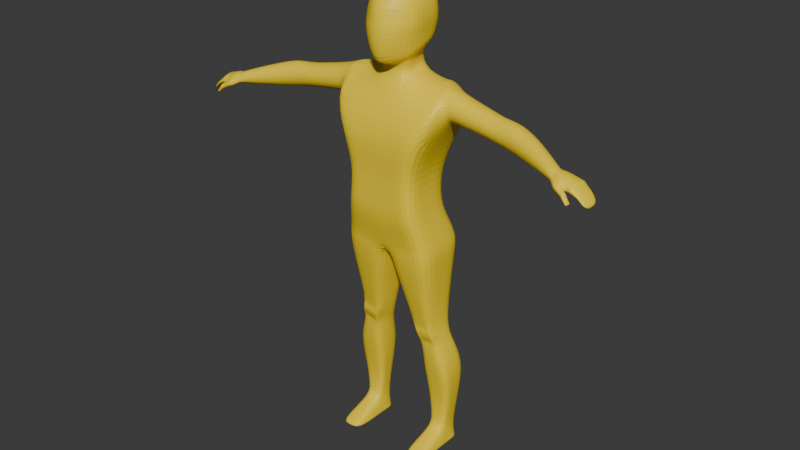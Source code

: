# Source: MainChar.blend  (saved by Blender 4.0.36; exported with 4.5.12 LTS)
import bpy
from mathutils import Matrix  # noqa: F401  (used for matrix-valued properties, if any)

bpy.ops.wm.read_factory_settings(use_empty=True)
scene = bpy.context.scene
scene.name = 'Scene'

# ---- collections
col_collection = bpy.data.collections.new('Collection'); scene.collection.children.link(col_collection)

# ---- materials (node trees are filled in below, after node groups)
mat_material = bpy.data.materials.new('Material')
mat_material.use_transparent_shadow = False

# ---- material node trees
mat_material.use_nodes = True; mat_material.node_tree.nodes.clear()
_N = mat_material.node_tree.nodes; _L = mat_material.node_tree.links
n0 = _N.new('ShaderNodeBsdfPrincipled'); n0.name = 'Principled BSDF'; n0.location = (10, 300)
n0.inputs[0].default_value = (1.0, 0.7304, 0.01521, 1.0)
n0.inputs[3].default_value = 1.45
n1 = _N.new('ShaderNodeOutputMaterial'); n1.name = 'Material Output'; n1.location = (300, 300)
_L.new(n0.outputs[0], n1.inputs[0])
n1.is_active_output = True

# ---- world
world_world = bpy.data.worlds.new('World'); scene.world = world_world
world_world.use_nodes = True; world_world.node_tree.nodes.clear()
_N = world_world.node_tree.nodes; _L = world_world.node_tree.links
n0 = _N.new('ShaderNodeOutputWorld'); n0.name = 'World Output'; n0.location = (300, 300)
n1 = _N.new('ShaderNodeBackground'); n1.name = 'Background'; n1.location = (10, 300)
n1.inputs[0].default_value = (0.05088, 0.05088, 0.05088, 1.0)
_L.new(n1.outputs[0], n0.inputs[0])
n0.is_active_output = True
world_world.color = (0.05088, 0.05088, 0.05088)
world_world.use_sun_shadow = False
world_world.sun_shadow_jitter_overblur = 0.0

# ---- meshes
me_cube_001 = bpy.data.meshes.new('Cube.001')
me_cube_001.from_pydata([(1.367, -1.593, -1.101), (1.092, -1.868, -0.008636), (1.367, 0.09071, -1.101), (1.092, -0.3518, -0.008636), (0.0, -0.06705, -1.338), (0.0, -0.3518, -0.1874), (0.0, -1.593, -1.338), (0.0, -1.868, -0.1874), (1.008, -1.815, 0.9044), (1.008, -0.2467, 0.9044), (0.0, -0.2467, 0.9044), (0.0, -1.815, 0.9044), (1.519, -1.736, 2.604), (1.668, -0.2534, 2.789), (0.0, 0.2003, 2.604), (0.0, -1.736, 2.604), (1.626, -1.191, 2.627), (0.0, -1.936, 1.754), (0.0, 0.1109, 1.754), (1.633, -0.5105, 2.48), (1.418, -0.825, 3.322), (1.408, -0.5798, 3.332), (0.0, -0.2759, 3.462), (0.0, -1.272, 3.386), (0.4616, -0.4043, -3.652), (1.265, -0.3225, -3.53), (1.124, -1.1, -3.624), (0.6974, -1.1, -3.689), (1.366, -0.2521, -4.101), (0.6704, -0.3339, -4.224), (1.192, -0.9855, -4.062), (0.8259, -0.9855, -4.132), (1.421, -0.1263, -6.932), (0.9328, -0.2081, -6.932), (1.421, -0.6713, -6.932), (0.9328, -0.6713, -6.932), (1.401, -0.08358, -1.487), (0.1138, -0.235, -1.714), (1.401, -1.606, -1.487), (0.1138, -1.606, -1.714), (0.6836, -1.593, -1.219), (0.7812, -1.099, -3.898), (1.181, -1.099, -3.844), (0.5458, -0.3518, -0.09804), (0.7507, -0.9203, -5.053), (1.619, -0.9203, -4.968), (1.619, 0.1014, -4.968), (0.7507, 0.01956, -5.053), (0.6198, -1.1, -3.629), (1.143, -1.1, -3.55), (0.7888, -0.9854, -4.207), (1.236, -0.9854, -4.122), (0.7311, -1.099, -3.918), (1.216, -1.099, -3.836), (0.8467, -0.691, -6.044), (1.543, -0.04188, -6.004), (1.543, -0.691, -6.004), (0.8467, -0.1237, -6.044), (1.367, -0.7513, -1.101), (1.092, -1.11, -0.008636), (0.0, -0.8302, -1.338), (1.008, -1.031, 0.9044), (1.639, -0.8813, 2.413), (1.418, -0.724, 3.364), (0.6443, -1.248, 4.001), (1.265, -0.6631, -3.53), (0.4616, -0.704, -3.652), (1.366, -0.5487, -4.101), (0.6704, -0.5896, -4.224), (1.421, -0.4108, -6.932), (0.9328, -0.4517, -6.932), (0.1138, -0.8286, -1.714), (1.401, -0.7529, -1.487), (1.619, -0.4182, -4.968), (0.7507, -0.4591, -5.053), (1.543, -0.4105, -6.004), (0.8467, -0.4514, -6.044), (0.6836, 0.01183, -1.219), (0.5458, -1.868, -0.09804), (0.5041, -0.2467, 0.9044), (0.5041, -1.815, 0.9044), (0.7596, 0.2003, 2.604), (0.7596, -1.736, 2.604), (0.6319, 0.1109, 1.754), (0.6319, -1.936, 1.754), (0.3747, -0.2837, 3.462), (0.3754, -1.235, 3.386), (0.8632, -0.3634, -3.591), (0.8982, -1.1, -3.589), (1.018, -0.293, -4.163), (1.024, -0.9854, -4.165), (1.177, -0.1672, -6.932), (1.177, -0.6713, -6.932), (0.7574, -1.606, -1.6), (0.7574, -0.1593, -1.6), (1.006, -1.117, -3.875), (1.185, 0.06047, -5.01), (1.185, -0.9203, -5.01), (0.9279, -1.1, -3.657), (1.021, -0.9855, -4.097), (1.195, -0.08279, -6.024), (1.195, -0.691, -6.024), (0.855, -0.2081, -7.47), (0.3752, -0.7506, 3.462), (0.5237, -1.172, 3.909), (0.0, -1.302, 3.793), (0.677, -1.199, 5.404), (0.0, -0.2209, 4.136), (0.4429, -0.3986, 4.118), (0.4713, -0.7315, 3.977), (0.0, -1.862, 3.723), (0.0, 0.04145, 4.306), (0.5986, -0.2458, 4.263), (0.7159, -0.6693, 4.213), (0.0, -1.775, 5.51), (0.0, -0.7369, 5.786), (0.0, 0.116, 5.584), (0.7128, -0.2455, 5.402), (0.7184, -0.6819, 5.425), (0.0, -1.938, 4.6), (0.707, -0.6826, 4.529), (0.7255, -1.303, 4.537), (0.6642, -0.1982, 4.491), (0.0, 0.1049, 4.5), (0.7637, -0.6915, 4.803), (0.7253, -0.1524, 4.769), (0.0, 0.1419, 4.753), (0.0, -1.892, 4.908), (0.811, -1.319, 4.84), (0.1876, -1.343, 3.793), (0.3518, -1.618, 5.545), (0.1134, -0.2248, 4.137), (0.2226, -1.7, 3.767), (0.1892, 0.002142, 4.296), (0.2447, 0.0258, 5.553), (0.2745, -0.7425, 5.763), (0.1992, 0.06674, 4.493), (0.3845, -1.848, 4.578), (0.2142, 0.1342, 4.745), (0.3632, -1.715, 4.895), (1.519, 0.2003, 2.604), (1.202, -0.5283, 3.35), (1.264, -1.936, 1.754), (1.602, -1.259, 2.997), (1.264, 0.1109, 1.754), (1.264, -0.9125, 1.754), (1.231, -0.6891, 3.362), (1.202, -0.8322, 3.349), (1.275, -0.5507, 3.347), (1.285, -0.8218, 3.33), (1.324, -0.7065, 3.37), (1.19, -0.689, 3.359), (1.154, -1.034, 3.309), (1.151, -0.3069, 3.309), (1.577, -0.7221, 3.314), (1.582, -1.014, 3.306), (1.59, -0.4189, 3.209), (1.305, -0.3359, 3.306), (1.306, -1.037, 3.312), (1.513, -0.1263, -7.562), (0.8416, -0.2081, -7.562), (1.513, -0.6713, -7.562), (0.8416, -0.6713, -7.562), (1.513, -0.4108, -7.562), (0.8416, -0.4517, -7.562), (1.177, -0.1672, -7.562), (1.177, -0.6713, -7.562), (1.177, -0.4313, -7.562), (1.177, -0.1672, -7.47), (1.499, -0.6713, -7.47), (1.421, -0.8754, -7.095), (0.855, -0.4517, -7.47), (1.499, -0.1263, -7.47), (0.855, -0.6713, -7.47), (1.499, -0.4108, -7.47), (1.421, -1.798, -7.415), (0.9328, -1.798, -7.415), (1.177, -1.798, -7.415), (1.513, -1.798, -7.562), (0.8416, -1.798, -7.562), (1.177, -1.798, -7.562), (1.499, -1.798, -7.47), (1.177, -1.798, -7.47), (0.855, -1.798, -7.47), (1.177, -0.8754, -7.095), (0.9328, -0.8754, -7.095), (0.855, -0.8754, -7.47), (1.499, -0.8754, -7.47), (1.177, -0.8754, -7.562), (0.8416, -0.8754, -7.562), (1.513, -0.8754, -7.562), (1.761, -0.4061, 2.753), (1.748, -1.152, 2.618), (1.734, -0.5847, 2.497), (1.729, -0.8935, 2.441), (1.781, -1.208, 2.925), (1.813, -0.7204, 3.238), (1.808, -1.029, 3.182), (1.793, -0.4623, 3.061), (3.066, -0.5508, 2.602), (2.96, -1.192, 2.451), (2.979, -0.6883, 2.345), (2.959, -0.963, 2.302), (2.983, -1.241, 2.706), (3.035, -0.8065, 2.96), (3.015, -1.081, 2.917), (3.08, -0.5777, 2.745), (3.443, -0.6347, 2.563), (3.441, -1.237, 2.387), (3.454, -0.7796, 2.266), (3.434, -1.029, 2.216), (3.471, -1.282, 2.679), (3.527, -0.889, 2.97), (3.507, -1.138, 2.92), (3.461, -0.6584, 2.733), (5.016, -1.315, 2.248), (4.943, -1.701, 2.191), (4.988, -1.41, 2.127), (4.958, -1.57, 2.103), (4.953, -1.727, 2.339), (5.011, -1.472, 2.484), (4.981, -1.632, 2.46), (5.025, -1.341, 2.396), (3.975, -1.134, 2.135), (3.967, -1.352, 2.292), (3.99, -1.398, 2.557), (4.009, -0.8702, 2.178), (4.03, -1.245, 2.775), (4.064, -0.9813, 2.818), (4.049, -0.7165, 2.396), (4.071, -0.7625, 2.661), (5.247, -1.471, 2.421), (5.26, -1.832, 2.281), (5.228, -1.592, 2.03), (5.246, -1.391, 2.053), (3.252, -0.5915, 2.578), (3.269, -0.6188, 2.694), (5.214, -1.758, 2.077), (5.259, -1.272, 2.177), (3.01, -0.5286, 2.556), (3.034, -0.5776, 2.811), (3.49, -0.6355, 2.507), (3.52, -0.6808, 2.799), (3.249, -0.582, 2.526), (3.269, -0.628, 2.748), (5.228, -1.672, 2.398), (5.26, -1.305, 2.33), (6.069, -1.53, 1.879), (6.052, -1.714, 1.859), (6.055, -1.655, 1.729), (6.042, -1.802, 1.753), (6.041, -1.827, 1.807), (6.083, -1.358, 1.802), (6.082, -1.383, 1.855), (6.071, -1.471, 1.75), (5.612, -1.841, 2.153), (5.625, -1.701, 2.253), (5.657, -1.287, 2.229), (5.643, -1.472, 2.284), (5.412, -1.816, 2.188), (5.428, -1.683, 2.324), (5.464, -1.24, 2.174), (5.446, -1.474, 2.332), (5.388, -1.781, 2.045), (5.43, -1.612, 2.08), (5.449, -1.385, 2.088), (5.462, -1.276, 2.275), (5.853, -1.332, 2.074), (5.811, -1.83, 2.025), (5.822, -1.704, 2.083), (5.84, -1.498, 2.103), (5.171, -1.901, 2.064), (5.217, -1.934, 2.209), (5.662, -1.898, 1.914), (5.622, -2.024, 1.901), (5.505, -1.828, 1.955), (5.541, -1.869, 2.103), (5.469, -1.968, 1.943), (5.492, -2.008, 2.069), (5.665, -1.886, 1.837), (5.691, -1.905, 1.894), (5.625, -2.011, 1.824), (5.65, -2.029, 1.881), (5.368, -1.976, 2.12), (5.352, -1.918, 2.0), (5.638, -1.88, 1.847), (5.599, -2.005, 1.837), (5.565, -1.883, 2.074), (5.531, -1.845, 1.936), (5.495, -1.983, 1.925), (5.517, -2.019, 2.042), (5.553, -1.876, 2.088), (5.645, -1.702, 2.235), (5.633, -1.84, 2.139), (5.505, -2.014, 2.055), (5.678, -1.26, 2.107), (5.663, -1.475, 2.265), (5.634, -1.808, 2.034), (5.648, -1.625, 2.037), (5.666, -1.398, 2.067), (5.677, -1.292, 2.213), (5.581, -1.805, 2.043), (5.599, -1.622, 2.053), (5.617, -1.393, 2.081), (5.629, -1.286, 2.235), (5.584, -1.837, 2.158), (5.597, -1.699, 2.263), (5.63, -1.253, 2.127), (5.615, -1.472, 2.291), (5.792, -1.802, 1.971), (5.805, -1.634, 1.943), (5.823, -1.426, 1.964), (5.834, -1.327, 2.089), (5.803, -1.704, 2.1), (5.791, -1.831, 2.037), (5.821, -1.495, 2.121), (5.835, -1.298, 2.022), (5.831, -1.802, 1.945), (5.844, -1.637, 1.914), (5.862, -1.433, 1.934), (5.873, -1.336, 2.055), (5.83, -1.83, 2.006), (5.842, -1.705, 2.064), (5.874, -1.308, 1.993), (5.86, -1.501, 2.084), (5.059, -1.678, 2.173), (5.077, -1.713, 2.304), (5.08, -1.62, 2.396), (5.1, -1.484, 2.414), (5.111, -1.373, 2.345), (5.069, -1.567, 2.118), (5.089, -1.431, 2.136), (5.106, -1.351, 2.23), (5.046, -1.748, 2.172), (5.054, -1.75, 2.278), (1.229, -0.1306, -0.5548), (1.229, -1.73, -0.5548), (0.0, -1.73, -0.7626), (0.0, -0.2094, -0.7626), (1.229, -0.9305, -0.5548), (0.6147, -1.73, -0.6587), (0.6147, -0.17, -0.6587), (0.3911, -0.3559, 3.838), (0.4032, -0.7337, 3.777), (0.4316, -1.156, 3.696), (0.1064, -1.245, 3.609), (0.0658, -0.2759, 3.844), (0.0, -1.256, 3.609), (0.0, -0.267, 3.843)], [], [(341, 43, 3, 335), (339, 59, 1, 336), (101, 54, 35, 92), (59, 3, 9, 61), (340, 78, 7, 337), (84, 142, 12, 82), (43, 5, 10, 79), (78, 1, 8, 80), (83, 18, 14, 81), (61, 9, 144, 145), (79, 10, 18, 83), (80, 8, 142, 84), (112, 133, 136, 122), (82, 12, 152, 86), (81, 14, 22, 85), (24, 87, 89, 29), (94, 87, 24, 37), (72, 65, 25, 36), (93, 88, 49, 38), (71, 66, 48, 39), (48, 66, 52), (95, 41, 31, 99), (65, 67, 28, 25), (168, 172, 159, 165), (100, 55, 32, 91), (76, 57, 33, 70), (75, 56, 34, 69), (60, 71, 39, 6), (40, 93, 38, 0), (58, 72, 36, 2), (77, 94, 37, 4), (45, 97, 101, 56), (98, 27, 41, 95), (51, 67, 53), (153, 85, 103, 151), (67, 51, 45, 73), (68, 29, 47, 74), (89, 28, 46, 96), (90, 50, 44, 97), (98, 26, 49, 88), (99, 31, 50, 90), (41, 27, 48, 52), (42, 30, 51, 53), (31, 41, 52, 50), (26, 42, 53, 49), (73, 45, 56, 75), (74, 47, 57, 76), (96, 46, 55, 100), (97, 44, 54, 101), (44, 74, 76, 54), (46, 73, 75, 55), (50, 68, 74, 44), (28, 67, 73, 46), (66, 24, 29, 68), (0, 38, 72, 58), (4, 37, 71, 60), (55, 75, 69, 32), (54, 76, 70, 35), (171, 102, 160, 164), (102, 168, 165, 160), (37, 24, 66, 71), (38, 49, 65, 72), (110, 132, 137, 119), (8, 61, 145, 142), (1, 59, 61, 8), (335, 3, 59, 339), (87, 25, 28, 89), (52, 66, 68), (52, 68, 50), (47, 96, 100, 57), (30, 99, 90, 51), (27, 98, 88, 48), (51, 90, 97, 45), (29, 89, 96, 47), (26, 98, 95, 42), (2, 36, 94, 77), (6, 39, 93, 40), (57, 100, 91, 33), (189, 188, 180, 179), (42, 95, 99, 30), (39, 48, 88, 93), (36, 25, 87, 94), (140, 81, 85, 153), (15, 82, 86, 23), (151, 103, 86, 152), (11, 80, 84, 17), (9, 79, 83, 144), (144, 83, 81, 140), (7, 78, 80, 11), (3, 43, 79, 9), (17, 84, 82, 15), (336, 1, 78, 340), (56, 101, 92, 34), (338, 5, 43, 341), (129, 104, 64, 132), (104, 109, 113, 64), (122, 136, 138, 125), (119, 137, 139, 127), (139, 128, 106, 130), (128, 124, 118, 106), (109, 108, 112, 113), (131, 107, 111, 133), (135, 115, 114, 130), (134, 116, 115, 135), (124, 125, 117, 118), (138, 126, 116, 134), (133, 111, 123, 136), (113, 112, 122, 120), (64, 113, 120, 121), (132, 64, 121, 137), (136, 123, 126, 138), (120, 122, 125, 124), (121, 120, 124, 128), (137, 121, 128, 139), (125, 138, 134, 117), (117, 134, 135, 118), (118, 135, 130, 106), (108, 131, 133, 112), (127, 139, 130, 114), (105, 129, 132, 110), (345, 344, 104, 129), (343, 344, 86, 103), (342, 108, 109, 343), (107, 131, 346, 348), (342, 85, 22, 346), (140, 157, 13), (16, 143, 12, 142), (13, 19, 144, 140), (149, 150, 146, 147), (158, 12, 143), (150, 148, 141, 146), (53, 67, 65), (49, 53, 65), (63, 21, 148, 150), (62, 16, 142, 145), (20, 63, 150, 149), (156, 13, 157), (147, 146, 151, 152), (146, 141, 153, 151), (63, 20, 155, 154), (21, 63, 154, 156), (148, 21, 156, 157), (20, 149, 158, 155), (141, 148, 157, 153), (149, 147, 152, 158), (19, 62, 145, 144), (158, 143, 155), (12, 158, 152), (140, 153, 157), (167, 163, 161, 166), (165, 159, 163, 167), (160, 165, 167, 164), (164, 167, 166, 162), (173, 171, 164, 162), (172, 174, 163, 159), (187, 170, 175, 181), (174, 169, 161, 163), (170, 184, 177, 175), (172, 34, 169, 174), (185, 186, 183, 176), (33, 91, 168, 102), (69, 34, 172, 32), (91, 32, 172, 168), (181, 182, 180, 178), (182, 183, 179, 180), (177, 176, 183, 182), (175, 177, 182, 181), (188, 190, 178, 180), (186, 189, 179, 183), (184, 185, 176, 177), (190, 187, 181, 178), (161, 169, 187, 190), (92, 35, 185, 184), (173, 162, 189, 186), (166, 161, 190, 188), (35, 173, 186, 185), (34, 92, 184, 170), (169, 34, 170, 187), (162, 166, 188, 189), (62, 19, 193, 194), (154, 155, 197, 196), (19, 13, 191, 193), (13, 156, 198, 191), (156, 154, 196, 198), (155, 143, 195, 197), (16, 62, 194, 192), (143, 16, 192, 195), (193, 191, 239, 201), (191, 198, 240, 239), (198, 196, 204, 240), (197, 195, 203, 205), (192, 194, 202, 200), (195, 192, 200, 203), (194, 193, 201, 202), (196, 197, 205, 204), (329, 328, 231, 246), (202, 201, 209, 210), (263, 259, 276, 275), (235, 236, 214, 207), (244, 212, 242), (212, 244, 204), (205, 203, 211, 213), (200, 202, 210, 208), (224, 223, 218, 216), (225, 224, 216, 219), (223, 226, 217, 218), (228, 227, 221, 220), (226, 229, 215, 217), (229, 230, 222, 215), (230, 228, 220, 222), (227, 225, 219, 221), (213, 211, 225, 227), (242, 212, 228, 230), (241, 242, 230, 229), (209, 241, 229, 226), (212, 213, 227, 228), (210, 209, 226, 223), (211, 208, 224, 225), (208, 210, 223, 224), (332, 329, 246, 238), (331, 332, 238, 234), (328, 327, 245, 231), (240, 204, 244), (199, 206, 236, 235), (204, 205, 213, 212), (325, 330, 233, 237), (327, 326, 232, 245), (206, 199, 239, 240), (207, 214, 242, 241), (235, 207, 241, 243), (214, 236, 244, 242), (199, 235, 243, 239), (236, 206, 240, 244), (203, 200, 208, 211), (243, 209, 201), (330, 331, 234, 233), (243, 201, 239), (209, 243, 241), (321, 317, 250, 251), (248, 251, 250, 249, 254, 252, 253, 247), (317, 318, 249, 250), (318, 319, 254, 249), (322, 321, 251, 248), (323, 320, 253, 252), (324, 322, 248, 247), (320, 324, 247, 253), (319, 323, 252, 254), (307, 257, 295), (304, 308, 258, 257), (308, 306, 256, 258), (307, 304, 257), (306, 305, 255, 256), (302, 298, 297, 301), (297, 255, 301), (305, 301, 255), (237, 233, 264, 263), (233, 234, 265, 264), (245, 232, 259, 260), (238, 246, 266, 261), (231, 245, 260, 262), (246, 231, 262, 266), (234, 238, 261, 265), (312, 315, 270, 267), (315, 313, 269, 270), (316, 312, 267), (313, 314, 268, 269), (314, 309, 268), (219, 216, 333, 334), (271, 237, 263, 284), (290, 289, 286, 274), (232, 326, 334, 272), (273, 274, 282, 280), (259, 283, 278, 276), (283, 284, 277, 278), (284, 263, 275, 277), (279, 280, 282, 281), (285, 273, 280, 279), (286, 285, 279, 281), (274, 286, 281, 282), (272, 271, 284, 283), (271, 333, 325, 237), (232, 272, 283, 259), (289, 288, 285, 286), (288, 287, 273, 285), (287, 290, 274, 273), (291, 294, 290, 287), (275, 291, 288), (294, 289, 290), (278, 277, 294), (276, 278, 294, 291), (289, 294, 277), (277, 275, 288, 289), (256, 255, 293, 292), (288, 291, 287), (291, 275, 276), (303, 299, 298, 302), (258, 256, 292, 296), (257, 258, 296, 300), (259, 263, 301, 305), (263, 264, 302, 301), (264, 265, 303, 302), (260, 259, 305, 306), (261, 266, 304, 307), (262, 260, 306, 308), (266, 262, 308, 304), (265, 261, 307, 303), (293, 297, 309, 314), (297, 298, 310, 309), (298, 299, 311, 310), (292, 293, 314, 313), (295, 300, 312, 316), (296, 292, 313, 315), (300, 296, 315, 312), (299, 295, 316, 311), (267, 323, 316), (267, 270, 324, 320), (270, 269, 322, 324), (269, 268, 321, 322), (309, 310, 318, 317), (317, 268, 309), (311, 316, 323, 319), (297, 293, 255), (295, 257, 300), (310, 311, 319, 318), (323, 267, 320), (307, 295, 299, 303), (317, 321, 268), (218, 217, 331, 330), (221, 219, 326, 327), (216, 218, 330, 325), (220, 221, 327, 328), (217, 215, 332, 331), (215, 222, 329, 332), (222, 220, 328, 329), (325, 333, 216), (334, 326, 219), (334, 333, 271, 272), (35, 102, 171, 173), (102, 35, 70, 33), (4, 338, 341, 77), (0, 336, 340, 40), (2, 335, 339, 58), (40, 340, 337, 6), (58, 339, 336, 0), (77, 341, 335, 2), (108, 342, 346, 131), (85, 342, 343, 103), (109, 104, 344, 343), (23, 86, 344, 345), (345, 347, 23), (348, 346, 22), (105, 347, 345, 129)])
_uv = me_cube_001.uv_layers.new(name='UVMap')
_uv.uv.foreach_set('vector', [0.5, 0.4375, 0.625, 0.4375, 0.625, 0.5, 0.5, 0.5, 0.5, 0.625, 0.625, 0.625, 0.625, 0.75, 0.5, 0.75, 0.3125, 0.75, 0.25, 0.75, 0.25, 0.75, 0.3125, 0.75, 0.625, 0.625, 0.625, 0.5, 0.625, 0.5, 0.625, 0.625, 0.5, 0.8125, 0.625, 0.8125, 0.625, 0.875, 0.5, 0.875, 0.625, 0.8125, 0.625, 0.75, 0.625, 0.75, 0.625, 0.8125, 0.625, 0.4375, 0.625, 0.375, 0.625, 0.375, 0.625, 0.4375, 0.625, 0.8125, 0.625, 0.75, 0.625, 0.75, 0.625, 0.8125, 0.625, 0.4375, 0.625, 0.375, 0.625, 0.375, 0.625, 0.4375, 0.625, 0.625, 0.625, 0.5, 0.625, 0.5, 0.625, 0.625, 0.625, 0.4375, 0.625, 0.375, 0.625, 0.375, 0.625, 0.4375, 0.625, 0.8125, 0.625, 0.75, 0.625, 0.75, 0.625, 0.8125, 0.625, 0.4375, 0.625, 0.4062, 0.625, 0.4062, 0.625, 0.4375, 0.625, 0.8125, 0.625, 0.75, 0.625, 0.75, 0.625, 0.8125, 0.625, 0.4375, 0.625, 0.375, 0.625, 0.375, 0.625, 0.4375, 0.25, 0.5, 0.3125, 0.5, 0.3125, 0.5, 0.25, 0.5, 0.3125, 0.5, 0.3125, 0.5, 0.25, 0.5, 0.25, 0.5, 0.375, 0.625, 0.375, 0.625, 0.375, 0.5, 0.375, 0.5, 0.3125, 0.75, 0.3125, 0.75, 0.375, 0.75, 0.375, 0.75, 0.25, 0.625, 0.25, 0.625, 0.25, 0.75, 0.25, 0.75, 0.25, 0.75, 0.25, 0.625, 0.25, 0.75, 0.3126, 0.75, 0.2615, 0.75, 0.2621, 0.75, 0.3126, 0.75, 0.375, 0.625, 0.375, 0.625, 0.375, 0.5, 0.375, 0.5, 0.3125, 0.5, 0.375, 0.5, 0.375, 0.5, 0.3125, 0.5, 0.3125, 0.5, 0.375, 0.5, 0.375, 0.5, 0.3125, 0.5, 0.25, 0.625, 0.25, 0.5, 0.25, 0.5, 0.25, 0.625, 0.375, 0.625, 0.375, 0.75, 0.375, 0.75, 0.375, 0.625, 0.25, 0.625, 0.25, 0.625, 0.25, 0.75, 0.25, 0.75, 0.3125, 0.75, 0.3125, 0.75, 0.375, 0.75, 0.375, 0.75, 0.375, 0.625, 0.375, 0.625, 0.375, 0.5, 0.375, 0.5, 0.3125, 0.5, 0.3125, 0.5, 0.25, 0.5, 0.25, 0.5, 0.375, 0.75, 0.3125, 0.75, 0.3125, 0.75, 0.375, 0.75, 0.3126, 0.75, 0.261, 0.75, 0.2615, 0.75, 0.3126, 0.75, 0.375, 0.75, 0.375, 0.625, 0.375, 0.75, 0.625, 0.5, 0.6875, 0.5, 0.6875, 0.625, 0.625, 0.625, 0.375, 0.625, 0.375, 0.75, 0.375, 0.75, 0.375, 0.625, 0.25, 0.625, 0.25, 0.5, 0.25, 0.5, 0.25, 0.625, 0.3125, 0.5, 0.375, 0.5, 0.375, 0.5, 0.3125, 0.5, 0.3125, 0.75, 0.25, 0.75, 0.25, 0.75, 0.3125, 0.75, 0.3126, 0.75, 0.3641, 0.75, 0.375, 0.75, 0.3125, 0.75, 0.3126, 0.75, 0.2621, 0.75, 0.25, 0.75, 0.3125, 0.75, 0.2615, 0.75, 0.261, 0.75, 0.25, 0.75, 0.25, 0.75, 0.3636, 0.75, 0.3631, 0.75, 0.375, 0.75, 0.375, 0.75, 0.2621, 0.75, 0.2615, 0.75, 0.25, 0.75, 0.25, 0.75, 0.3641, 0.75, 0.3636, 0.75, 0.375, 0.75, 0.375, 0.75, 0.375, 0.625, 0.375, 0.75, 0.375, 0.75, 0.375, 0.625, 0.25, 0.625, 0.25, 0.5, 0.25, 0.5, 0.25, 0.625, 0.3125, 0.5, 0.375, 0.5, 0.375, 0.5, 0.3125, 0.5, 0.3125, 0.75, 0.25, 0.75, 0.25, 0.75, 0.3125, 0.75, 0.25, 0.75, 0.25, 0.625, 0.25, 0.625, 0.25, 0.75, 0.375, 0.5, 0.375, 0.625, 0.375, 0.625, 0.375, 0.5, 0.25, 0.75, 0.25, 0.625, 0.25, 0.625, 0.25, 0.75, 0.375, 0.5, 0.375, 0.625, 0.375, 0.625, 0.375, 0.5, 0.25, 0.625, 0.25, 0.5, 0.25, 0.5, 0.25, 0.625, 0.375, 0.75, 0.375, 0.75, 0.375, 0.625, 0.375, 0.625, 0.25, 0.5, 0.25, 0.5, 0.25, 0.625, 0.25, 0.625, 0.375, 0.5, 0.375, 0.625, 0.375, 0.625, 0.375, 0.5, 0.25, 0.75, 0.25, 0.625, 0.25, 0.625, 0.25, 0.75, 0.25, 0.625, 0.25, 0.5, 0.25, 0.5, 0.25, 0.625, 0.25, 0.5, 0.3125, 0.5, 0.3125, 0.5, 0.25, 0.5, 0.25, 0.5, 0.25, 0.5, 0.25, 0.625, 0.25, 0.625, 0.375, 0.75, 0.375, 0.75, 0.375, 0.625, 0.375, 0.625, 0.625, 0.875, 0.625, 0.8438, 0.625, 0.8438, 0.625, 0.875, 0.625, 0.75, 0.625, 0.625, 0.625, 0.625, 0.625, 0.75, 0.625, 0.75, 0.625, 0.625, 0.625, 0.625, 0.625, 0.75, 0.5, 0.5, 0.625, 0.5, 0.625, 0.625, 0.5, 0.625, 0.3125, 0.5, 0.375, 0.5, 0.375, 0.5, 0.3125, 0.5, 0.25, 0.75, 0.25, 0.625, 0.25, 0.625, 0.25, 0.75, 0.25, 0.625, 0.25, 0.75, 0.25, 0.5, 0.3125, 0.5, 0.3125, 0.5, 0.25, 0.5, 0.3631, 0.75, 0.3126, 0.75, 0.3125, 0.75, 0.375, 0.75, 0.261, 0.75, 0.3126, 0.75, 0.3125, 0.75, 0.25, 0.75, 0.375, 0.75, 0.3125, 0.75, 0.3125, 0.75, 0.375, 0.75, 0.25, 0.5, 0.3125, 0.5, 0.3125, 0.5, 0.25, 0.5, 0.3641, 0.75, 0.3126, 0.75, 0.3126, 0.75, 0.3636, 0.75, 0.375, 0.5, 0.375, 0.5, 0.3125, 0.5, 0.3125, 0.5, 0.25, 0.75, 0.25, 0.75, 0.3125, 0.75, 0.3125, 0.75, 0.25, 0.5, 0.3125, 0.5, 0.3125, 0.5, 0.25, 0.5, 0.25, 0.75, 0.3125, 0.75, 0.3125, 0.75, 0.25, 0.75, 0.3636, 0.75, 0.3126, 0.75, 0.3126, 0.75, 0.3631, 0.75, 0.25, 0.75, 0.25, 0.75, 0.3125, 0.75, 0.3125, 0.75, 0.375, 0.5, 0.375, 0.5, 0.3125, 0.5, 0.3125, 0.5, 0.625, 0.5, 0.625, 0.4375, 0.625, 0.4375, 0.625, 0.5, 0.625, 0.875, 0.625, 0.8125, 0.625, 0.8125, 0.625, 0.875, 0.625, 0.625, 0.6875, 0.625, 0.6875, 0.75, 0.625, 0.75, 0.625, 0.875, 0.625, 0.8125, 0.625, 0.8125, 0.625, 0.875, 0.625, 0.5, 0.625, 0.4375, 0.625, 0.4375, 0.625, 0.5, 0.625, 0.5, 0.625, 0.4375, 0.625, 0.4375, 0.625, 0.5, 0.625, 0.875, 0.625, 0.8125, 0.625, 0.8125, 0.625, 0.875, 0.625, 0.5, 0.625, 0.4375, 0.625, 0.4375, 0.625, 0.5, 0.625, 0.875, 0.625, 0.8125, 0.625, 0.8125, 0.625, 0.875, 0.5, 0.75, 0.625, 0.75, 0.625, 0.8125, 0.5, 0.8125, 0.375, 0.75, 0.3125, 0.75, 0.3125, 0.75, 0.375, 0.75, 0.5, 0.375, 0.625, 0.375, 0.625, 0.4375, 0.5, 0.4375, 0.625, 0.8438, 0.625, 0.8125, 0.625, 0.8125, 0.625, 0.8438, 0.6875, 0.75, 0.6875, 0.625, 0.6875, 0.625, 0.6875, 0.75, 0.625, 0.4375, 0.625, 0.4062, 0.625, 0.4062, 0.625, 0.4375, 0.625, 0.875, 0.625, 0.8438, 0.625, 0.8438, 0.625, 0.875, 0.625, 0.8438, 0.625, 0.8125, 0.625, 0.8125, 0.625, 0.8438, 0.6875, 0.75, 0.6875, 0.625, 0.6875, 0.625, 0.6875, 0.75, 0.6875, 0.625, 0.6875, 0.5, 0.6875, 0.5, 0.6875, 0.625, 0.625, 0.4062, 0.625, 0.375, 0.625, 0.375, 0.625, 0.4062, 0.7188, 0.625, 0.75, 0.625, 0.75, 0.75, 0.7188, 0.75, 0.7188, 0.5, 0.75, 0.5, 0.75, 0.625, 0.7188, 0.625, 0.6875, 0.625, 0.6875, 0.5, 0.6875, 0.5, 0.6875, 0.625, 0.625, 0.4062, 0.625, 0.375, 0.625, 0.375, 0.625, 0.4062, 0.625, 0.4062, 0.625, 0.375, 0.625, 0.375, 0.625, 0.4062, 0.6875, 0.625, 0.6875, 0.5, 0.6875, 0.5, 0.6875, 0.625, 0.6875, 0.75, 0.6875, 0.625, 0.6875, 0.625, 0.6875, 0.75, 0.625, 0.8438, 0.625, 0.8125, 0.625, 0.8125, 0.625, 0.8438, 0.625, 0.4062, 0.625, 0.375, 0.625, 0.375, 0.625, 0.4062, 0.6875, 0.625, 0.6875, 0.5, 0.6875, 0.5, 0.6875, 0.625, 0.6875, 0.75, 0.6875, 0.625, 0.6875, 0.625, 0.6875, 0.75, 0.625, 0.8438, 0.625, 0.8125, 0.625, 0.8125, 0.625, 0.8438, 0.625, 0.4375, 0.625, 0.4062, 0.625, 0.4062, 0.625, 0.4375, 0.6875, 0.5, 0.7188, 0.5, 0.7188, 0.625, 0.6875, 0.625, 0.6875, 0.625, 0.7188, 0.625, 0.7188, 0.75, 0.6875, 0.75, 0.625, 0.4375, 0.625, 0.4062, 0.625, 0.4062, 0.625, 0.4375, 0.625, 0.875, 0.625, 0.8438, 0.625, 0.8438, 0.625, 0.875, 0.625, 0.875, 0.625, 0.8438, 0.625, 0.8438, 0.625, 0.875, 0.3125, 0.4219, 0.625, 0.8125, 0.625, 0.8125, 0.625, 0.8438, 0.6875, 0.625, 0.6563, 0.7812, 0.625, 0.8125, 0.6875, 0.625, 0.6875, 0.5, 0.6875, 0.5, 0.6875, 0.625, 0.6875, 0.625, 0.625, 0.375, 0.625, 0.4062, 0.3125, 0.2031, 0.362, 0.2172, 0.625, 0.4375, 0.625, 0.4375, 0.0, 0.0, 0.3125, 0.2031, 0.625, 0.5, 0.625, 0.5362, 0.625, 0.5555, 0.625, 0.695, 0.625, 0.6868, 0.625, 0.75, 0.625, 0.75, 0.625, 0.5555, 0.625, 0.5542, 0.625, 0.5, 0.625, 0.5, 0.625, 0.6993, 0.625, 0.6215, 0.625, 0.6228, 0.625, 0.7224, 0.625, 0.7081, 0.625, 0.75, 0.625, 0.6868, 0.625, 0.6215, 0.625, 0.5455, 0.625, 0.5279, 0.625, 0.6228, 0.375, 0.75, 0.375, 0.625, 0.375, 0.625, 0.375, 0.75, 0.375, 0.75, 0.375, 0.625, 0.625, 0.6201, 0.625, 0.5729, 0.625, 0.5455, 0.625, 0.6215, 0.625, 0.6337, 0.625, 0.695, 0.625, 0.75, 0.625, 0.625, 0.625, 0.6685, 0.625, 0.6201, 0.625, 0.6215, 0.625, 0.6993, 0.625, 0.5724, 0.625, 0.5555, 0.625, 0.5362, 0.625, 0.7224, 0.625, 0.6228, 0.625, 0.625, 0.625, 0.75, 0.625, 0.6228, 0.625, 0.5279, 0.625, 0.5, 0.625, 0.625, 0.625, 0.6201, 0.625, 0.6685, 0.625, 0.6661, 0.625, 0.6181, 0.625, 0.5729, 0.625, 0.6201, 0.625, 0.6181, 0.625, 0.5724, 0.625, 0.5455, 0.625, 0.5729, 0.625, 0.5724, 0.625, 0.5362, 0.625, 0.6685, 0.625, 0.6993, 0.625, 0.7081, 0.625, 0.6661, 0.625, 0.5279, 0.625, 0.5455, 0.625, 0.5362, 0.625, 0.5, 0.625, 0.6993, 0.625, 0.7224, 0.625, 0.75, 0.625, 0.7081, 0.625, 0.5542, 0.625, 0.6337, 0.625, 0.625, 0.625, 0.5, 0.625, 0.7081, 0.625, 0.6868, 0.625, 0.6661, 0.625, 0.75, 0.625, 0.7081, 0.625, 0.75, 0.625, 0.5, 0.625, 0.5, 0.625, 0.5362, 0.3125, 0.625, 0.375, 0.625, 0.375, 0.75, 0.3125, 0.75, 0.3125, 0.5, 0.375, 0.5, 0.375, 0.625, 0.3125, 0.625, 0.25, 0.5, 0.3125, 0.5, 0.3125, 0.625, 0.25, 0.625, 0.25, 0.625, 0.3125, 0.625, 0.3125, 0.75, 0.25, 0.75, 0.25, 0.75, 0.25, 0.625, 0.25, 0.625, 0.25, 0.75, 0.375, 0.5, 0.375, 0.625, 0.375, 0.625, 0.375, 0.5, 0.375, 0.75, 0.375, 0.75, 0.375, 0.75, 0.375, 0.75, 0.375, 0.625, 0.375, 0.75, 0.375, 0.75, 0.375, 0.625, 0.375, 0.75, 0.3125, 0.75, 0.3125, 0.75, 0.375, 0.75, 0.375, 0.5, 0.375, 0.75, 0.375, 0.75, 0.375, 0.625, 0.25, 0.75, 0.25, 0.75, 0.25, 0.75, 0.25, 0.75, 0.25, 0.5, 0.3125, 0.5, 0.3125, 0.5, 0.25, 0.5, 0.375, 0.625, 0.375, 0.75, 0.375, 0.5, 0.375, 0.5, 0.3125, 0.5, 0.375, 0.5, 0.375, 0.5, 0.3125, 0.5, 0.375, 0.75, 0.3125, 0.75, 0.3125, 0.75, 0.375, 0.75, 0.3125, 0.75, 0.25, 0.75, 0.25, 0.75, 0.3125, 0.75, 0.3125, 0.75, 0.25, 0.75, 0.25, 0.75, 0.3125, 0.75, 0.375, 0.75, 0.3125, 0.75, 0.3125, 0.75, 0.375, 0.75, 0.3125, 0.75, 0.375, 0.75, 0.375, 0.75, 0.3125, 0.75, 0.25, 0.75, 0.25, 0.75, 0.25, 0.75, 0.25, 0.75, 0.3125, 0.75, 0.25, 0.75, 0.25, 0.75, 0.3125, 0.75, 0.375, 0.75, 0.375, 0.75, 0.375, 0.75, 0.375, 0.75, 0.375, 0.75, 0.375, 0.75, 0.375, 0.75, 0.375, 0.75, 0.3125, 0.75, 0.25, 0.75, 0.25, 0.75, 0.3125, 0.75, 0.25, 0.75, 0.25, 0.75, 0.25, 0.75, 0.25, 0.75, 0.3125, 0.75, 0.375, 0.75, 0.375, 0.75, 0.3125, 0.75, 0.25, 0.75, 0.25, 0.75, 0.25, 0.75, 0.25, 0.75, 0.375, 0.75, 0.3125, 0.75, 0.3125, 0.75, 0.375, 0.75, 0.375, 0.75, 0.375, 0.75, 0.375, 0.75, 0.375, 0.75, 0.25, 0.75, 0.3125, 0.75, 0.3125, 0.75, 0.25, 0.75, 0.625, 0.6337, 0.625, 0.5542, 0.625, 0.5542, 0.625, 0.6337, 0.625, 0.6181, 0.625, 0.6661, 0.625, 0.6661, 0.625, 0.6181, 0.625, 0.5542, 0.625, 0.5555, 0.625, 0.5555, 0.625, 0.5542, 0.625, 0.5555, 0.625, 0.5724, 0.625, 0.5724, 0.625, 0.5555, 0.625, 0.5724, 0.625, 0.6181, 0.625, 0.6181, 0.625, 0.5724, 0.625, 0.6661, 0.625, 0.6868, 0.625, 0.6868, 0.625, 0.6661, 0.625, 0.695, 0.625, 0.6337, 0.625, 0.6337, 0.625, 0.695, 0.625, 0.6868, 0.625, 0.695, 0.625, 0.695, 0.625, 0.6868, 0.625, 0.5542, 0.625, 0.5555, 0.625, 0.5555, 0.625, 0.5542, 0.625, 0.5555, 0.625, 0.5724, 0.625, 0.5724, 0.625, 0.5555, 0.625, 0.5724, 0.625, 0.6181, 0.625, 0.6181, 0.625, 0.5724, 0.625, 0.6661, 0.625, 0.6868, 0.625, 0.6868, 0.625, 0.6661, 0.625, 0.695, 0.625, 0.6337, 0.625, 0.6337, 0.625, 0.695, 0.625, 0.6868, 0.625, 0.695, 0.625, 0.695, 0.625, 0.6868, 0.625, 0.6337, 0.625, 0.5542, 0.625, 0.5542, 0.625, 0.6337, 0.625, 0.6181, 0.625, 0.6661, 0.625, 0.6661, 0.625, 0.6181, 0.625, 0.5724, 0.625, 0.6181, 0.625, 0.6181, 0.625, 0.5724, 0.625, 0.6337, 0.625, 0.5542, 0.625, 0.5542, 0.625, 0.6337, 0.625, 0.695, 0.625, 0.6868, 0.625, 0.6868, 0.625, 0.695, 0.625, 0.5594, 0.625, 0.5684, 0.625, 0.5691, 0.625, 0.5588, 0.625, 0.5724, 0.625, 0.6181, 0.625, 0.5724, 0.625, 0.6181, 0.625, 0.5724, 0.625, 0.6181, 0.625, 0.6661, 0.625, 0.6868, 0.625, 0.6868, 0.625, 0.6661, 0.625, 0.695, 0.625, 0.6337, 0.625, 0.6337, 0.625, 0.695, 0.625, 0.695, 0.625, 0.6337, 0.625, 0.6337, 0.625, 0.695, 0.625, 0.6868, 0.625, 0.695, 0.625, 0.695, 0.625, 0.6868, 0.625, 0.6337, 0.625, 0.5542, 0.625, 0.5542, 0.625, 0.6337, 0.625, 0.6181, 0.625, 0.6661, 0.625, 0.6661, 0.625, 0.6181, 0.625, 0.5542, 0.625, 0.5555, 0.625, 0.5555, 0.625, 0.5542, 0.625, 0.5555, 0.625, 0.5724, 0.625, 0.5724, 0.625, 0.5555, 0.625, 0.5724, 0.625, 0.6181, 0.625, 0.6181, 0.625, 0.5724, 0.625, 0.6661, 0.625, 0.6868, 0.625, 0.6868, 0.625, 0.6661, 0.625, 0.6661, 0.625, 0.6868, 0.625, 0.6868, 0.625, 0.6661, 0.625, 0.5724, 0.625, 0.6181, 0.625, 0.6181, 0.625, 0.5724, 0.625, 0.5555, 0.625, 0.5724, 0.625, 0.5724, 0.625, 0.5555, 0.625, 0.5542, 0.625, 0.5555, 0.625, 0.5555, 0.625, 0.5542, 0.625, 0.6181, 0.625, 0.6661, 0.625, 0.6661, 0.625, 0.6181, 0.625, 0.6337, 0.625, 0.5542, 0.625, 0.5542, 0.625, 0.6337, 0.625, 0.6868, 0.625, 0.695, 0.625, 0.695, 0.625, 0.6868, 0.625, 0.695, 0.625, 0.6337, 0.625, 0.6337, 0.625, 0.695, 0.625, 0.5555, 0.625, 0.5724, 0.625, 0.5724, 0.625, 0.5555, 0.625, 0.5542, 0.625, 0.5555, 0.625, 0.5555, 0.625, 0.5542, 0.625, 0.6181, 0.625, 0.6661, 0.625, 0.6661, 0.625, 0.6181, 0.625, 0.5724, 0.625, 0.6181, 0.625, 0.5724, 0.625, 0.5591, 0.625, 0.5688, 0.625, 0.5684, 0.625, 0.5594, 0.625, 0.6181, 0.625, 0.6661, 0.625, 0.6661, 0.625, 0.6181, 0.625, 0.695, 0.625, 0.6337, 0.625, 0.6337, 0.625, 0.695, 0.625, 0.6661, 0.625, 0.6868, 0.625, 0.6868, 0.625, 0.6661, 0.625, 0.5688, 0.625, 0.5591, 0.625, 0.5555, 0.625, 0.5724, 0.625, 0.5588, 0.625, 0.5691, 0.625, 0.5724, 0.625, 0.5555, 0.625, 0.5594, 0.625, 0.5588, 0.625, 0.5555, 0.625, 0.5555, 0.625, 0.5691, 0.625, 0.5684, 0.625, 0.5724, 0.625, 0.5724, 0.625, 0.5591, 0.625, 0.5594, 0.625, 0.5555, 0.625, 0.5555, 0.625, 0.5684, 0.625, 0.5688, 0.625, 0.5724, 0.625, 0.5724, 0.625, 0.6868, 0.625, 0.695, 0.625, 0.695, 0.625, 0.6868, 0.625, 0.5555, 0.625, 0.5542, 0.625, 0.5542, 0.625, 0.6337, 0.625, 0.5542, 0.625, 0.5542, 0.625, 0.6337, 0.625, 0.5555, 0.625, 0.5542, 0.625, 0.5555, 0.625, 0.5542, 0.625, 0.5555, 0.625, 0.5555, 0.625, 0.6868, 0.625, 0.695, 0.625, 0.695, 0.625, 0.6868, 0.625, 0.6661, 0.625, 0.6868, 0.625, 0.695, 0.625, 0.6337, 0.625, 0.5542, 0.625, 0.5555, 0.625, 0.5724, 0.625, 0.6181, 0.625, 0.695, 0.625, 0.6337, 0.625, 0.6337, 0.625, 0.695, 0.625, 0.6337, 0.625, 0.5542, 0.625, 0.5542, 0.625, 0.6337, 0.625, 0.6661, 0.625, 0.6868, 0.625, 0.6868, 0.625, 0.6661, 0.625, 0.5555, 0.625, 0.5724, 0.625, 0.5724, 0.625, 0.5555, 0.625, 0.6181, 0.625, 0.6661, 0.625, 0.6661, 0.625, 0.6181, 0.625, 0.5724, 0.625, 0.6181, 0.625, 0.6181, 0.625, 0.5724, 0.625, 0.5542, 0.625, 0.5555, 0.625, 0.5555, 0.625, 0.5542, 0.625, 0.5555, 0.625, 0.5724, 0.625, 0.5555, 0.625, 0.5724, 0.625, 0.6181, 0.625, 0.6181, 0.625, 0.5724, 0.625, 0.6181, 0.625, 0.6661, 0.625, 0.6661, 0.625, 0.6181, 0.625, 0.5555, 0.625, 0.5724, 0.625, 0.5724, 0.625, 0.6661, 0.625, 0.6868, 0.625, 0.6868, 0.625, 0.6661, 0.625, 0.6337, 0.625, 0.6337, 0.625, 0.695, 0.625, 0.695, 0.625, 0.695, 0.625, 0.6868, 0.625, 0.695, 0.625, 0.6868, 0.625, 0.695, 0.625, 0.6868, 0.625, 0.695, 0.625, 0.6337, 0.625, 0.6337, 0.625, 0.695, 0.625, 0.6337, 0.625, 0.5542, 0.625, 0.5542, 0.625, 0.6337, 0.625, 0.6661, 0.625, 0.6868, 0.625, 0.6868, 0.625, 0.6661, 0.625, 0.5555, 0.625, 0.5724, 0.625, 0.5724, 0.625, 0.5555, 0.625, 0.6181, 0.625, 0.6661, 0.625, 0.6661, 0.625, 0.6181, 0.625, 0.5724, 0.625, 0.6181, 0.625, 0.6181, 0.625, 0.5724, 0.625, 0.5542, 0.625, 0.5555, 0.625, 0.5555, 0.625, 0.5542, 0.625, 0.5724, 0.625, 0.6181, 0.625, 0.6181, 0.625, 0.5724, 0.625, 0.6181, 0.625, 0.6661, 0.625, 0.6661, 0.625, 0.6181, 0.625, 0.5555, 0.625, 0.5724, 0.625, 0.5724, 0.625, 0.6661, 0.625, 0.6868, 0.625, 0.6868, 0.625, 0.6661, 0.625, 0.6868, 0.625, 0.695, 0.625, 0.6868, 0.625, 0.6868, 0.625, 0.695, 0.625, 0.695, 0.625, 0.6868, 0.625, 0.695, 0.625, 0.695, 0.625, 0.695, 0.625, 0.695, 0.625, 0.6868, 0.625, 0.695, 0.625, 0.695, 0.625, 0.6868, 0.625, 0.6868, 0.625, 0.6868, 0.625, 0.6868, 0.625, 0.6868, 0.625, 0.6868, 0.625, 0.6868, 0.625, 0.6868, 0.625, 0.6868, 0.625, 0.6868, 0.625, 0.6868, 0.625, 0.6868, 0.625, 0.6868, 0.625, 0.6868, 0.625, 0.695, 0.625, 0.695, 0.625, 0.6868, 0.625, 0.695, 0.625, 0.695, 0.625, 0.695, 0.625, 0.695, 0.625, 0.695, 0.625, 0.6868, 0.625, 0.6868, 0.625, 0.695, 0.625, 0.695, 0.625, 0.6868, 0.625, 0.6868, 0.625, 0.695, 0.625, 0.695, 0.625, 0.695, 0.625, 0.695, 0.625, 0.695, 0.625, 0.6868, 0.625, 0.695, 0.625, 0.695, 0.625, 0.6868, 0.625, 0.6868, 0.625, 0.695, 0.625, 0.695, 0.625, 0.6868, 0.625, 0.695, 0.625, 0.695, 0.625, 0.695, 0.625, 0.695, 0.625, 0.6868, 0.625, 0.6868, 0.625, 0.6868, 0.625, 0.6868, 0.625, 0.695, 0.625, 0.695, 0.625, 0.695, 0.625, 0.695, 0.625, 0.695, 0.625, 0.6868, 0.625, 0.6868, 0.625, 0.695, 0.625, 0.6868, 0.625, 0.6868, 0.625, 0.6868, 0.625, 0.6868, 0.625, 0.6868, 0.625, 0.6868, 0.625, 0.6868, 0.625, 0.6868, 0.625, 0.695, 0.625, 0.6868, 0.625, 0.695, 0.625, 0.6868, 0.625, 0.695, 0.625, 0.6868, 0.625, 0.6868, 0.625, 0.695, 0.625, 0.6868, 0.625, 0.6868, 0.625, 0.6868, 0.625, 0.6868, 0.625, 0.6868, 0.625, 0.695, 0.625, 0.6868, 0.625, 0.695, 0.625, 0.695, 0.625, 0.695, 0.625, 0.695, 0.625, 0.695, 0.625, 0.6661, 0.625, 0.6868, 0.625, 0.6868, 0.625, 0.6661, 0.625, 0.695, 0.625, 0.6868, 0.625, 0.6868, 0.625, 0.6868, 0.625, 0.695, 0.625, 0.6868, 0.625, 0.5542, 0.625, 0.5542, 0.625, 0.6337, 0.625, 0.6337, 0.625, 0.6181, 0.625, 0.6661, 0.625, 0.6661, 0.625, 0.6181, 0.625, 0.5724, 0.625, 0.6181, 0.625, 0.6181, 0.625, 0.5724, 0.625, 0.6868, 0.625, 0.695, 0.625, 0.695, 0.625, 0.6868, 0.625, 0.695, 0.625, 0.6337, 0.625, 0.6337, 0.625, 0.695, 0.625, 0.6337, 0.625, 0.5542, 0.625, 0.5542, 0.625, 0.6337, 0.625, 0.6661, 0.625, 0.6868, 0.625, 0.6868, 0.625, 0.6661, 0.625, 0.5555, 0.625, 0.5724, 0.625, 0.5724, 0.625, 0.5555, 0.625, 0.6181, 0.625, 0.6661, 0.625, 0.6661, 0.625, 0.6181, 0.625, 0.5724, 0.625, 0.6181, 0.625, 0.6181, 0.625, 0.5724, 0.625, 0.5542, 0.625, 0.5555, 0.625, 0.5555, 0.625, 0.5542, 0.625, 0.6868, 0.625, 0.695, 0.625, 0.695, 0.625, 0.6868, 0.625, 0.695, 0.625, 0.6337, 0.625, 0.6337, 0.625, 0.695, 0.625, 0.6337, 0.625, 0.5542, 0.625, 0.5542, 0.625, 0.6337, 0.625, 0.6661, 0.625, 0.6868, 0.625, 0.6868, 0.625, 0.6661, 0.625, 0.5555, 0.625, 0.5724, 0.625, 0.5724, 0.625, 0.5555, 0.625, 0.6181, 0.625, 0.6661, 0.625, 0.6661, 0.625, 0.6181, 0.625, 0.5724, 0.625, 0.6181, 0.625, 0.6181, 0.625, 0.5724, 0.625, 0.5542, 0.625, 0.5555, 0.625, 0.5555, 0.625, 0.5542, 0.625, 0.5724, 0.625, 0.5555, 0.625, 0.5555, 0.625, 0.5724, 0.625, 0.6181, 0.625, 0.6181, 0.625, 0.5724, 0.625, 0.6181, 0.625, 0.6661, 0.625, 0.6661, 0.625, 0.6181, 0.625, 0.6661, 0.625, 0.6868, 0.625, 0.6868, 0.625, 0.6661, 0.625, 0.695, 0.625, 0.6337, 0.625, 0.6337, 0.625, 0.695, 0.625, 0.695, 0.625, 0.6868, 0.625, 0.695, 0.625, 0.5542, 0.625, 0.5555, 0.625, 0.5555, 0.625, 0.5542, 0.625, 0.695, 0.625, 0.6868, 0.625, 0.6868, 0.625, 0.5555, 0.625, 0.5724, 0.625, 0.5724, 0.625, 0.6337, 0.625, 0.5542, 0.625, 0.5542, 0.625, 0.6337, 0.625, 0.5555, 0.625, 0.5724, 0.625, 0.5724, 0.625, 0.5555, 0.625, 0.5555, 0.625, 0.5542, 0.625, 0.5542, 0.625, 0.695, 0.625, 0.6868, 0.625, 0.6868, 0.625, 0.6337, 0.625, 0.5542, 0.625, 0.5542, 0.625, 0.6337, 0.625, 0.6661, 0.625, 0.6868, 0.625, 0.6868, 0.625, 0.6661, 0.625, 0.695, 0.625, 0.6337, 0.625, 0.6337, 0.625, 0.695, 0.625, 0.6181, 0.625, 0.6661, 0.625, 0.6661, 0.625, 0.6181, 0.625, 0.5542, 0.625, 0.5555, 0.625, 0.5555, 0.625, 0.5542, 0.625, 0.5555, 0.625, 0.5724, 0.625, 0.5724, 0.625, 0.5555, 0.625, 0.5724, 0.625, 0.6181, 0.625, 0.6181, 0.625, 0.5724, 0.625, 0.695, 0.625, 0.695, 0.625, 0.695, 0.625, 0.6868, 0.625, 0.6868, 0.625, 0.6868, 0.625, 0.6868, 0.625, 0.695, 0.625, 0.695, 0.625, 0.6868, 0.25, 0.75, 0.25, 0.5, 0.25, 0.625, 0.25, 0.75, 0.25, 0.5, 0.25, 0.75, 0.25, 0.625, 0.25, 0.5, 0.375, 0.375, 0.5, 0.375, 0.5, 0.4375, 0.375, 0.4375, 0.375, 0.75, 0.5, 0.75, 0.5, 0.8125, 0.375, 0.8125, 0.375, 0.5, 0.5, 0.5, 0.5, 0.625, 0.375, 0.625, 0.375, 0.8125, 0.5, 0.8125, 0.5, 0.875, 0.375, 0.875, 0.375, 0.625, 0.5, 0.625, 0.5, 0.75, 0.375, 0.75, 0.375, 0.4375, 0.5, 0.4375, 0.5, 0.5, 0.375, 0.5, 0.625, 0.4375, 0.625, 0.4375, 0.3125, 0.2031, 0.625, 0.4062, 0.6875, 0.5, 0.6875, 0.5, 0.6875, 0.625, 0.6875, 0.625, 0.6875, 0.625, 0.6875, 0.75, 0.6563, 0.7812, 0.6875, 0.625, 0.0, 0.0, 0.625, 0.8125, 0.625, 0.8125, 0.3125, 0.4219, 0.3125, 0.4219, 0.4247, 0.5946, 0.0, 0.0, 0.362, 0.2172, 0.3125, 0.2031, 0.0, 0.0, 0.625, 0.875, 0.4247, 0.5946, 0.3125, 0.4219, 0.625, 0.8438])
me_cube_001.materials.append(mat_material)
me_cube_001.update()

# ---- objects
ob_empty_002 = bpy.data.objects.new('Empty.002', None)
ob_empty = bpy.data.objects.new('Empty', None)
ob_empty_001 = bpy.data.objects.new('Empty.001', None)
ob_cube = bpy.data.objects.new('Cube', me_cube_001)

# ---- transforms, parenting, visibility, modifiers, constraints
ob_empty_002.location = (1.711, -0.948, 0.07865)
ob_empty_002.rotation_euler = (0.0, -0.0, 1.571)
ob_empty_002.empty_display_type = 'IMAGE'
ob_empty_002.empty_display_size = 5.0
ob_empty_002.hide_select = True
ob_empty_002.hide_render = True
ob_empty.location = (0.0, 1.523, 2.453)
ob_empty.rotation_euler = (1.571, -0.0, -0.0)
ob_empty.empty_display_type = 'IMAGE'
ob_empty.empty_display_size = 5.0
ob_empty.hide_select = True
ob_empty.hide_render = True
ob_empty_001.location = (-2.302, 0.0, 2.5)
ob_empty_001.rotation_euler = (1.571, -0.0, 1.571)
ob_empty_001.empty_display_type = 'IMAGE'
ob_empty_001.empty_display_size = 5.0
ob_empty_001.hide_select = True
ob_empty_001.hide_render = True
ob_cube.location = (0.0, 0.0, 2.926)
ob_cube.scale = (0.3342, 0.3342, 0.3342)
_m = ob_cube.modifiers.new('Mirror', 'MIRROR')
_m.use_clip = True
_m = ob_cube.modifiers.new('Subdivision', 'SUBSURF')

# ---- collection membership
scene.collection.objects.link(ob_empty_002)
col_collection.objects.link(ob_empty)
col_collection.objects.link(ob_empty_001)
col_collection.objects.link(ob_cube)

# ---- scene / render settings (as saved in the file)
scene.frame_start = 1; scene.frame_end = 250; scene.frame_set(0)
scene.render.engine = 'BLENDER_EEVEE_NEXT'
scene.cycles.sampling_pattern = 'TABULATED_SOBOL'
bpy.context.view_layer.update()

# ---- added for rendering (the .blend has no active camera and no usable light): camera, sun
cam_auto = bpy.data.cameras.new('AutoCamera')
cam_auto.lens = 50.0
cam_auto.sensor_width = 36.0
cam_auto.clip_end = 1000.0
ob_auto_camera = bpy.data.objects.new('AutoCamera', cam_auto)
scene.collection.objects.link(ob_auto_camera)
ob_auto_camera.location = (5.62607, -7.05689, 7.12959)
ob_auto_camera.rotation_euler = (1.09748, -7.21219e-08, 0.694738)
scene.camera = ob_auto_camera
light_auto_sun = bpy.data.lights.new('AutoSun', 'SUN')
light_auto_sun.energy = 3.0
light_auto_sun.angle = 0.0523599
ob_auto_sun = bpy.data.objects.new('AutoSun', light_auto_sun)
scene.collection.objects.link(ob_auto_sun)
ob_auto_sun.rotation_euler = (0.872665, 0.174533, 0.523599)
bpy.context.view_layer.update()
